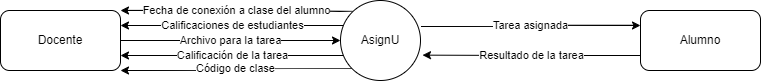

The diagram above was exported from draw.io. Its source (the exported page's mxGraphModel, read from the mxfile embedded in the PNG):
<mxGraphModel dx="1050" dy="629" grid="1" gridSize="10" guides="1" tooltips="1" connect="1" arrows="1" fold="1" page="1" pageScale="1" pageWidth="827" pageHeight="1169" math="0" shadow="0">
  <root>
    <mxCell id="0" />
    <mxCell id="1" parent="0" />
    <mxCell id="dofCfenvBaKybqKHDltc-5" value="Tarea asignada" style="edgeStyle=orthogonalEdgeStyle;rounded=0;orthogonalLoop=1;jettySize=auto;html=1;exitX=1.008;exitY=0.325;exitDx=0;exitDy=0;entryX=0;entryY=0.25;entryDx=0;entryDy=0;curved=1;exitPerimeter=0;" parent="1" source="dofCfenvBaKybqKHDltc-1" target="dofCfenvBaKybqKHDltc-3" edge="1">
      <mxGeometry relative="1" as="geometry">
        <Array as="points">
          <mxPoint x="570" y="306" />
          <mxPoint x="570" y="305" />
        </Array>
      </mxGeometry>
    </mxCell>
    <mxCell id="dofCfenvBaKybqKHDltc-8" value="Calificación de la tarea" style="edgeStyle=orthogonalEdgeStyle;rounded=0;orthogonalLoop=1;jettySize=auto;html=1;entryX=1;entryY=0.75;entryDx=0;entryDy=0;" parent="1" source="dofCfenvBaKybqKHDltc-1" target="dofCfenvBaKybqKHDltc-2" edge="1">
      <mxGeometry relative="1" as="geometry">
        <Array as="points">
          <mxPoint x="320" y="335" />
          <mxPoint x="320" y="335" />
        </Array>
      </mxGeometry>
    </mxCell>
    <mxCell id="dofCfenvBaKybqKHDltc-9" value="Calificaciones de estudiantes" style="edgeStyle=orthogonalEdgeStyle;rounded=0;orthogonalLoop=1;jettySize=auto;html=1;entryX=1;entryY=0.25;entryDx=0;entryDy=0;" parent="1" source="dofCfenvBaKybqKHDltc-1" target="dofCfenvBaKybqKHDltc-2" edge="1">
      <mxGeometry relative="1" as="geometry">
        <Array as="points">
          <mxPoint x="320" y="305" />
          <mxPoint x="320" y="305" />
        </Array>
      </mxGeometry>
    </mxCell>
    <mxCell id="dofCfenvBaKybqKHDltc-10" value="Fecha de conexión a clase del alumno" style="edgeStyle=orthogonalEdgeStyle;rounded=0;orthogonalLoop=1;jettySize=auto;html=1;exitX=0;exitY=0;exitDx=0;exitDy=0;entryX=1;entryY=0;entryDx=0;entryDy=0;curved=1;" parent="1" source="dofCfenvBaKybqKHDltc-1" target="dofCfenvBaKybqKHDltc-2" edge="1">
      <mxGeometry x="0.0021" relative="1" as="geometry">
        <Array as="points">
          <mxPoint x="392" y="290" />
        </Array>
        <mxPoint as="offset" />
      </mxGeometry>
    </mxCell>
    <mxCell id="TJAl8KOQfUV1z-nCuuT7-1" value="Código de clase" style="edgeStyle=orthogonalEdgeStyle;rounded=0;orthogonalLoop=1;jettySize=auto;html=1;exitX=0;exitY=1;exitDx=0;exitDy=0;entryX=1;entryY=1;entryDx=0;entryDy=0;curved=1;" parent="1" source="dofCfenvBaKybqKHDltc-1" target="dofCfenvBaKybqKHDltc-2" edge="1">
      <mxGeometry relative="1" as="geometry">
        <Array as="points">
          <mxPoint x="270" y="348" />
          <mxPoint x="270" y="350" />
        </Array>
      </mxGeometry>
    </mxCell>
    <mxCell id="dofCfenvBaKybqKHDltc-1" value="AsignU" style="ellipse;whiteSpace=wrap;html=1;aspect=fixed;" parent="1" vertex="1">
      <mxGeometry x="380" y="280" width="80" height="80" as="geometry" />
    </mxCell>
    <mxCell id="dofCfenvBaKybqKHDltc-4" value="Archivo para la tarea" style="edgeStyle=orthogonalEdgeStyle;rounded=0;orthogonalLoop=1;jettySize=auto;html=1;exitX=1;exitY=0.5;exitDx=0;exitDy=0;entryX=0;entryY=0.5;entryDx=0;entryDy=0;" parent="1" source="dofCfenvBaKybqKHDltc-2" target="dofCfenvBaKybqKHDltc-1" edge="1">
      <mxGeometry relative="1" as="geometry">
        <mxPoint as="offset" />
      </mxGeometry>
    </mxCell>
    <mxCell id="dofCfenvBaKybqKHDltc-2" value="Docente" style="rounded=1;whiteSpace=wrap;html=1;" parent="1" vertex="1">
      <mxGeometry x="40" y="290" width="120" height="60" as="geometry" />
    </mxCell>
    <mxCell id="dofCfenvBaKybqKHDltc-3" value="Alumno" style="rounded=1;whiteSpace=wrap;html=1;" parent="1" vertex="1">
      <mxGeometry x="680" y="290" width="120" height="60" as="geometry" />
    </mxCell>
    <mxCell id="dofCfenvBaKybqKHDltc-7" value="Resultado de la tarea" style="edgeStyle=orthogonalEdgeStyle;rounded=0;orthogonalLoop=1;jettySize=auto;html=1;exitX=0;exitY=0.75;exitDx=0;exitDy=0;entryX=1.025;entryY=0.683;entryDx=0;entryDy=0;entryPerimeter=0;" parent="1" source="dofCfenvBaKybqKHDltc-3" target="dofCfenvBaKybqKHDltc-1" edge="1">
      <mxGeometry relative="1" as="geometry" />
    </mxCell>
  </root>
</mxGraphModel>